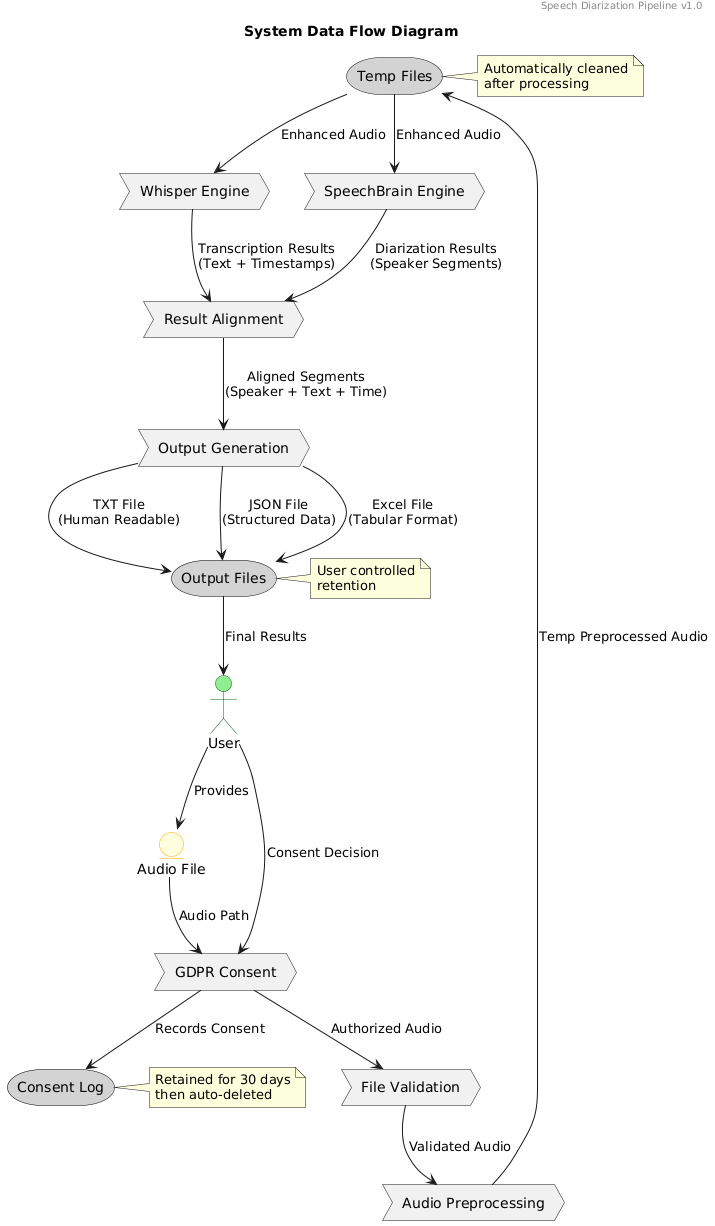

The diagram above was rendered by PlantUML. Its source (embedded in the PNG):
@startuml
skinparam backgroundColor white
skinparam actor {
    BackgroundColor lightgreen
    BorderColor darkgreen
}

skinparam entity {
    BackgroundColor lightyellow
    BorderColor orange
}

skinparam process {
    BackgroundColor lightblue
    BorderColor darkblue
}

skinparam storage {
    BackgroundColor lightgray
    BorderColor black
}

title System Data Flow Diagram
header Speech Diarization Pipeline v1.0

actor User as U
entity "Audio File" as AF
process "GDPR Consent" as GC
process "File Validation" as FV
process "Audio Preprocessing" as AP
process "Whisper Engine" as WE
process "SpeechBrain Engine" as SBE
process "Result Alignment" as RA
process "Output Generation" as OG
storage "Temp Files" as TF
storage "Output Files" as OF
storage "Consent Log" as CL

U --> AF : Provides
AF --> GC : Audio Path
U --> GC : Consent Decision

GC --> CL : Records Consent
GC --> FV : Authorized Audio

FV --> AP : Validated Audio
AP --> TF : Temp Preprocessed Audio
TF --> WE : Enhanced Audio
TF --> SBE : Enhanced Audio

WE --> RA : Transcription Results\n(Text + Timestamps)
SBE --> RA : Diarization Results\n(Speaker Segments)

RA --> OG : Aligned Segments\n(Speaker + Text + Time)

OG --> OF : TXT File\n(Human Readable)
OG --> OF : JSON File\n(Structured Data)
OG --> OF : Excel File\n(Tabular Format)

OF --> U : Final Results

note right of TF : Automatically cleaned\nafter processing
note right of CL : Retained for 30 days\nthen auto-deleted
note right of OF : User controlled\nretention
@enduml